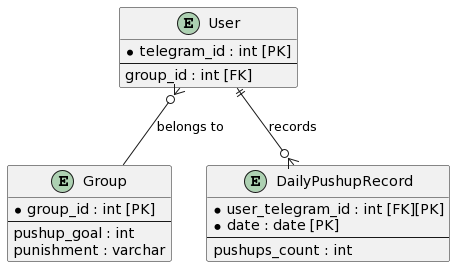

The diagram above was rendered by PlantUML. Its source (embedded in the PNG):
@startuml
entity "User" {
    * telegram_id : int [PK]
    --
    group_id : int [FK]
}

entity "Group" {
    * group_id : int [PK]
    --
    pushup_goal : int
    punishment : varchar
}

entity "DailyPushupRecord" {
    * user_telegram_id : int [FK][PK]
    * date : date [PK]
    --
    pushups_count : int
}

User }o-- Group : belongs to
User ||--o{ DailyPushupRecord : records
@enduml